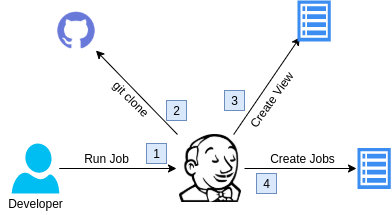

The diagram above was exported from draw.io. Its source (the exported page's mxGraphModel, read from the mxfile embedded in the PNG):
<mxGraphModel dx="942" dy="534" grid="0" gridSize="10" guides="1" tooltips="1" connect="1" arrows="1" fold="1" page="1" pageScale="1" pageWidth="827" pageHeight="1169" math="0" shadow="0">
  <root>
    <mxCell id="0" />
    <mxCell id="1" parent="0" />
    <mxCell id="1ySLnqaNgVUWuxYGErdK-5" style="edgeStyle=orthogonalEdgeStyle;rounded=0;orthogonalLoop=1;jettySize=auto;html=1;" edge="1" parent="1" source="1ySLnqaNgVUWuxYGErdK-2" target="1ySLnqaNgVUWuxYGErdK-4">
      <mxGeometry relative="1" as="geometry" />
    </mxCell>
    <mxCell id="1ySLnqaNgVUWuxYGErdK-2" value="" style="verticalLabelPosition=bottom;html=1;verticalAlign=top;align=center;strokeColor=none;fillColor=#00BEF2;shape=mxgraph.azure.user;" vertex="1" parent="1">
      <mxGeometry x="115.25" y="293" width="47.5" height="50" as="geometry" />
    </mxCell>
    <mxCell id="1ySLnqaNgVUWuxYGErdK-3" value="Developer" style="text;html=1;align=center;verticalAlign=middle;resizable=0;points=[];autosize=1;" vertex="1" parent="1">
      <mxGeometry x="104" y="343" width="70" height="20" as="geometry" />
    </mxCell>
    <mxCell id="1ySLnqaNgVUWuxYGErdK-13" style="edgeStyle=none;rounded=0;orthogonalLoop=1;jettySize=auto;html=1;" edge="1" parent="1" source="1ySLnqaNgVUWuxYGErdK-4" target="1ySLnqaNgVUWuxYGErdK-11">
      <mxGeometry relative="1" as="geometry" />
    </mxCell>
    <mxCell id="1ySLnqaNgVUWuxYGErdK-19" style="edgeStyle=none;rounded=0;orthogonalLoop=1;jettySize=auto;html=1;entryX=0.076;entryY=0.895;entryDx=0;entryDy=0;entryPerimeter=0;" edge="1" parent="1" source="1ySLnqaNgVUWuxYGErdK-4" target="1ySLnqaNgVUWuxYGErdK-29">
      <mxGeometry relative="1" as="geometry">
        <mxPoint x="400" y="195.99800000000005" as="targetPoint" />
      </mxGeometry>
    </mxCell>
    <mxCell id="1ySLnqaNgVUWuxYGErdK-24" style="edgeStyle=none;rounded=0;orthogonalLoop=1;jettySize=auto;html=1;" edge="1" parent="1" source="1ySLnqaNgVUWuxYGErdK-4">
      <mxGeometry relative="1" as="geometry">
        <mxPoint x="460" y="317.9999999999999" as="targetPoint" />
      </mxGeometry>
    </mxCell>
    <mxCell id="1ySLnqaNgVUWuxYGErdK-4" value="" style="shape=image;html=1;verticalAlign=top;verticalLabelPosition=bottom;labelBackgroundColor=#ffffff;imageAspect=0;aspect=fixed;image=https://cdn4.iconfinder.com/data/icons/logos-brands-5/24/jenkins-128.png" vertex="1" parent="1">
      <mxGeometry x="280" y="284" width="68" height="68" as="geometry" />
    </mxCell>
    <mxCell id="1ySLnqaNgVUWuxYGErdK-6" value="1" style="text;html=1;align=center;verticalAlign=middle;resizable=0;points=[];autosize=1;fillColor=#dae8fc;strokeColor=#6c8ebf;" vertex="1" parent="1">
      <mxGeometry x="250" y="293" width="20" height="20" as="geometry" />
    </mxCell>
    <mxCell id="1ySLnqaNgVUWuxYGErdK-10" value="Run Job" style="text;html=1;align=center;verticalAlign=middle;resizable=0;points=[];autosize=1;" vertex="1" parent="1">
      <mxGeometry x="180" y="297.5" width="60" height="20" as="geometry" />
    </mxCell>
    <mxCell id="1ySLnqaNgVUWuxYGErdK-11" value="" style="shape=image;html=1;verticalAlign=top;verticalLabelPosition=bottom;labelBackgroundColor=#ffffff;imageAspect=0;aspect=fixed;image=https://cdn4.iconfinder.com/data/icons/social-media-logos-6/512/71-github-128.png" vertex="1" parent="1">
      <mxGeometry x="160" y="160" width="40" height="40" as="geometry" />
    </mxCell>
    <mxCell id="1ySLnqaNgVUWuxYGErdK-14" value="2" style="text;html=1;align=center;verticalAlign=middle;resizable=0;points=[];autosize=1;fillColor=#dae8fc;strokeColor=#6c8ebf;" vertex="1" parent="1">
      <mxGeometry x="270" y="250" width="20" height="20" as="geometry" />
    </mxCell>
    <mxCell id="1ySLnqaNgVUWuxYGErdK-16" value="git clone" style="text;html=1;align=center;verticalAlign=middle;resizable=0;points=[];autosize=1;rotation=45;" vertex="1" parent="1">
      <mxGeometry x="205" y="238" width="60" height="20" as="geometry" />
    </mxCell>
    <mxCell id="1ySLnqaNgVUWuxYGErdK-20" value="3" style="text;html=1;align=center;verticalAlign=middle;resizable=0;points=[];autosize=1;fillColor=#dae8fc;strokeColor=#6c8ebf;" vertex="1" parent="1">
      <mxGeometry x="328" y="240" width="20" height="20" as="geometry" />
    </mxCell>
    <mxCell id="1ySLnqaNgVUWuxYGErdK-21" value="Create View" style="text;html=1;align=center;verticalAlign=middle;resizable=0;points=[];autosize=1;rotation=-54.3;" vertex="1" parent="1">
      <mxGeometry x="337" y="241" width="75" height="18" as="geometry" />
    </mxCell>
    <mxCell id="1ySLnqaNgVUWuxYGErdK-25" value="4" style="text;html=1;align=center;verticalAlign=middle;resizable=0;points=[];autosize=1;fillColor=#dae8fc;strokeColor=#6c8ebf;" vertex="1" parent="1">
      <mxGeometry x="360" y="323" width="20" height="20" as="geometry" />
    </mxCell>
    <mxCell id="1ySLnqaNgVUWuxYGErdK-26" value="Create Jobs" style="text;html=1;align=center;verticalAlign=middle;resizable=0;points=[];autosize=1;" vertex="1" parent="1">
      <mxGeometry x="368" y="298.5" width="75" height="18" as="geometry" />
    </mxCell>
    <mxCell id="1ySLnqaNgVUWuxYGErdK-29" value="" style="html=1;aspect=fixed;strokeColor=none;shadow=0;align=center;verticalAlign=top;fillColor=#3B8DF1;shape=mxgraph.gcp2.view_list" vertex="1" parent="1">
      <mxGeometry x="401" y="150" width="33.21" height="41" as="geometry" />
    </mxCell>
    <mxCell id="1ySLnqaNgVUWuxYGErdK-30" value="" style="html=1;aspect=fixed;strokeColor=none;shadow=0;align=center;verticalAlign=top;fillColor=#3B8DF1;shape=mxgraph.gcp2.view_list" vertex="1" parent="1">
      <mxGeometry x="461" y="297.5" width="33.21" height="41" as="geometry" />
    </mxCell>
  </root>
</mxGraphModel>